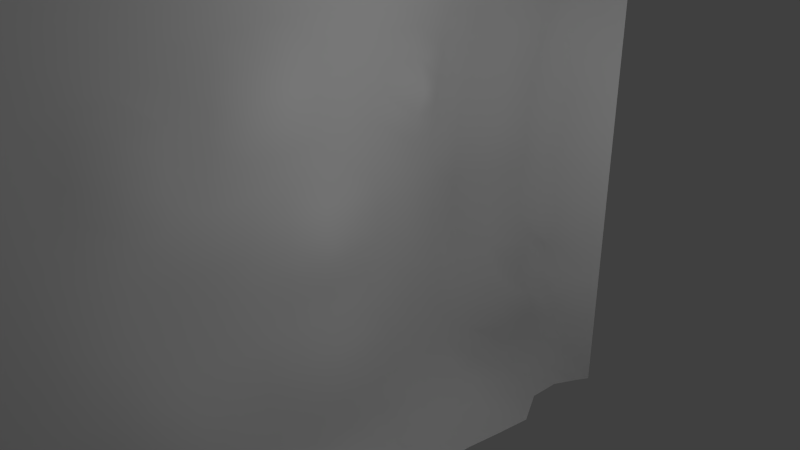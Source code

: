 # Source: wallcr.blend  (saved by Blender 2.66.0; exported with 4.5.12 LTS)
import bpy
from mathutils import Matrix  # noqa: F401  (used for matrix-valued properties, if any)

bpy.ops.wm.read_factory_settings(use_empty=True)
scene = bpy.context.scene
scene.name = 'Scene'

# ---- collections
col_collection_1 = bpy.data.collections.new('Collection 1'); scene.collection.children.link(col_collection_1)

# ---- materials (node trees are filled in below, after node groups)
mat_dirt = bpy.data.materials.new('dirt')
mat_dirt.alpha_threshold = 0.0
mat_dirt.use_transparent_shadow = False
mat_dirt.roughness = 0.5
mat_dirt.line_color = (0.0, 0.0, 0.0, 1.0)

# ---- material node trees

# ---- world
world_world = bpy.data.worlds.new('World'); scene.world = world_world
world_world.color = (0.05088, 0.05088, 0.05088)
world_world.use_sun_shadow = False
world_world.sun_shadow_jitter_overblur = 0.0
world_world.cycles.sampling_method = 'MANUAL'
world_world.cycles.sample_map_resolution = 256

# ---- cameras
cam_camera = bpy.data.cameras.new('Camera')
cam_camera.clip_end = 100.0
cam_camera.lens = 35.0
cam_camera.sensor_width = 32.0
cam_camera.sensor_height = 18.0
cam_camera.ortho_scale = 7.314
cam_camera.dof.focus_distance = 0.0
cam_camera.dof.aperture_fstop = 128.0

# ---- lights
light_lamp = bpy.data.lights.new('Lamp', 'POINT')
light_lamp.transmission_factor = 0.0
light_lamp.cutoff_distance = 30.0
light_lamp.energy = 100.0
light_lamp.shadow_buffer_clip_start = 1.001
light_lamp.shadow_soft_size = 0.1
light_lamp.shadow_maximum_resolution = 0.006
light_lamp.use_absolute_resolution = True
light_lamp.cycles.use_multiple_importance_sampling = False

# ---- meshes
me_grid_001 = bpy.data.meshes.new('Grid.001')
me_grid_001.from_pydata([(3.02e-07, -5.0, -4.0), (-0.6717, -5.0, -3.197), (-0.9498, -5.0, -2.343), (-1.097, -5.0, -1.473), (-1.163, -5.0, -0.5929), (-1.163, -5.0, 0.2959), (-1.097, -5.0, 1.193), (-0.9498, -5.0, 2.101), (-0.6717, -5.0, 3.025), (-3.02e-07, -5.0, 4.0), (0.1116, -3.889, -4.0), (-0.6717, -3.889, -3.197), (-0.9498, -3.889, -2.343), (-1.097, -3.889, -1.473), (-1.163, -3.889, -0.5929), (-1.163, -3.889, 0.2959), (-1.097, -3.889, 1.193), (-0.9498, -3.889, 2.101), (-0.6717, -3.889, 3.025), (-3.02e-07, -3.889, 4.0), (3.02e-07, -2.778, -4.0), (-0.6499, -2.778, -3.197), (-0.8124, -2.778, -2.343), (-1.064, -2.778, -1.473), (-1.26, -2.778, -0.5929), (-1.163, -2.778, 0.2959), (-0.9719, -2.792, 1.165), (-0.8064, -2.791, 2.074), (-0.6717, -2.778, 3.025), (-3.02e-07, -2.778, 4.0), (0.4166, -1.667, -4.0), (-0.6717, -1.667, -3.197), (-0.9498, -1.667, -2.343), (-1.097, -1.667, -1.473), (-1.26, -1.667, -0.5929), (-1.163, -1.667, 0.2959), (-1.097, -1.667, 1.193), (-0.8167, -1.667, 2.101), (-0.6717, -1.667, 3.025), (-3.02e-07, -1.667, 4.0), (0.4921, -0.5556, -4.0), (-0.6717, -0.5556, -3.197), (-0.8579, -0.5556, -2.343), (-1.097, -0.5556, -1.473), (-1.077, -0.5556, -0.5929), (-1.077, -0.5556, 0.2959), (-1.097, -0.5556, 1.193), (-0.8167, -0.5556, 2.101), (-0.6717, -0.5556, 3.025), (-3.02e-07, -0.5556, 4.0), (0.09573, 0.5556, -4.0), (-0.6717, 0.5556, -3.197), (-0.8579, 0.5556, -2.343), (-1.097, 0.5556, -1.473), (-1.077, 0.5556, -0.5929), (-1.077, 0.5556, 0.2959), (-1.097, 0.5556, 1.193), (-0.9498, 0.5556, 2.101), (-0.6717, 0.5556, 3.025), (-3.02e-07, 0.5556, 4.0), (0.27, 1.667, -4.0), (-0.6717, 1.667, -3.197), (-0.9498, 1.667, -2.343), (-1.097, 1.667, -1.473), (-1.163, 1.667, -0.5929), (-1.163, 1.667, 0.2959), (-0.9671, 1.667, 1.193), (-0.8277, 1.667, 2.101), (-0.6717, 1.667, 3.025), (-3.02e-07, 1.667, 4.0), (0.4633, 2.836, -4.0), (-0.6717, 2.778, -3.197), (-0.8476, 2.778, -2.343), (-1.097, 2.778, -1.473), (-1.269, 2.778, -0.5929), (-1.163, 2.778, 0.2959), (-1.097, 2.778, 1.193), (-0.9498, 2.778, 2.101), (-0.6717, 2.778, 3.025), (-3.02e-07, 2.778, 4.0), (0.1882, 3.938, -4.0), (-0.2543, 3.91, -3.197), (-0.4146, 3.796, -2.343), (-0.5831, 3.84, -1.473), (-0.7578, 3.839, -0.5929), (-0.6496, 3.84, 0.2959), (-0.5831, 3.84, 1.193), (-0.4362, 3.84, 2.101), (-0.2865, 3.891, 3.024), (0.08933, 3.91, 4.0), (0.5, 4.5, -4.0), (0.5, 4.5, -3.2), (0.5, 4.5, -2.4), (0.5, 4.5, -1.6), (0.5, 4.5, -0.6), (0.5, 4.5, 0.2), (0.5, 4.5, 1.1), (0.5, 4.5, 2.1), (0.5, 4.5, 3.0), (0.5, 4.5, 4.0), (-0.4114, -5.0, -3.608), (-0.8339, -5.0, -2.773), (-1.035, -5.0, -1.91), (-1.139, -5.0, -1.034), (-1.171, -5.0, -0.1495), (-1.139, -5.0, 0.7435), (-1.035, -5.0, 1.646), (-0.8339, -5.0, 2.56), (-0.4114, -5.0, 3.503), (-0.4114, -3.889, -3.608), (-0.8339, -3.889, -2.773), (-1.035, -3.889, -1.91), (-1.139, -3.889, -1.034), (-1.171, -3.889, -0.1495), (-1.139, -3.889, 0.7435), (-1.035, -3.889, 1.646), (-0.8339, -3.889, 2.56), (-0.4114, -3.889, 3.503), (-1.097, -4.444, -1.473), (-1.163, -4.444, -0.5929), (-1.163, -4.444, 0.2959), (-1.097, -4.444, 1.193), (-0.9498, -4.444, 2.101), (3.02e-07, -4.444, -4.0), (-0.6717, -4.444, -3.197), (-0.6717, -4.444, 3.025), (-0.9498, -4.444, -2.343), (-3.02e-07, -4.444, 4.0), (-0.4114, -2.778, -3.608), (-0.7141, -2.778, -2.773), (-0.9149, -2.778, -1.91), (-1.215, -2.778, -1.034), (-1.248, -2.778, -0.1495), (-1.139, -2.778, 0.7435), (-0.8997, -2.81, 1.583), (-0.8339, -2.778, 2.56), (-0.4114, -2.778, 3.503), (-1.097, -3.333, 1.193), (-0.9498, -3.333, 2.101), (3.02e-07, -3.333, -4.0), (-0.6717, -3.333, -3.197), (-0.6717, -3.333, 3.025), (-0.841, -3.333, -2.343), (-3.02e-07, -3.333, 4.0), (-1.097, -3.333, -1.473), (-1.163, -3.333, -0.5929), (-1.163, -3.333, 0.2959), (-0.4114, -1.667, -3.608), (-0.8339, -1.667, -2.773), (-1.035, -1.667, -1.91), (-1.215, -1.667, -1.034), (-1.248, -1.667, -0.1495), (-1.139, -1.667, 0.7435), (-0.9332, -1.667, 1.646), (-0.7337, -1.667, 2.56), (-0.4114, -1.667, 3.503), (-1.097, -2.222, 1.193), (-0.9498, -2.222, 2.101), (0.1772, -2.222, -4.0), (-0.6717, -2.222, -3.197), (-0.6717, -2.222, 3.025), (-0.841, -2.222, -2.343), (-3.02e-07, -2.222, 4.0), (-1.126, -2.222, -1.473), (-1.286, -2.222, -0.5929), (-1.189, -2.222, 0.2959), (-0.4114, -0.5556, -3.608), (-0.7617, -0.5556, -2.773), (-0.9625, -0.5556, -1.91), (-1.139, -0.5556, -1.034), (-1.062, -0.5556, -0.1495), (-1.139, -0.5556, 0.7435), (-0.9332, -0.5556, 1.646), (-0.7337, -0.5556, 2.56), (-0.4114, -0.5556, 3.503), (-1.163, -1.111, 0.2959), (-1.097, -1.111, 1.193), (-0.7817, -1.111, 2.101), (0.6475, -1.111, -4.0), (-0.6717, -1.111, -3.197), (-0.6717, -1.111, 3.025), (-0.9498, -1.111, -2.343), (-3.02e-07, -1.111, 4.0), (-1.097, -1.111, -1.473), (-1.163, -1.111, -0.5929), (-0.4114, 0.5556, -3.608), (-0.7617, 0.5556, -2.773), (-0.9625, 0.5556, -1.91), (-1.139, 0.5556, -1.034), (-1.062, 0.5556, -0.1495), (-1.139, 0.5556, 0.7435), (-1.035, 0.5556, 1.646), (-0.8339, 0.5556, 2.56), (-0.4114, 0.5556, 3.503), (-1.003, -1.863e-07, 0.2959), (-1.097, -1.863e-07, 1.193), (-0.9498, -1.863e-07, 2.101), (0.2354, -1.863e-07, -4.0), (-0.6532, -1.863e-07, -3.197), (-0.6717, -1.863e-07, 3.025), (-0.8337, -1.863e-07, -2.343), (-3.02e-07, -1.863e-07, 4.0), (-1.069, -1.863e-07, -1.473), (-1.003, -1.863e-07, -0.5929), (-0.2441, 1.667, -3.608), (-0.8339, 1.667, -2.773), (-1.035, 1.667, -1.91), (-1.139, 1.667, -1.034), (-1.171, 1.667, -0.1495), (-1.139, 1.667, 0.7435), (-0.7511, 1.667, 1.646), (-0.8339, 1.667, 2.56), (-0.4114, 1.667, 3.503), (-1.163, 1.111, -0.5929), (-1.163, 1.111, 0.2959), (-1.097, 1.111, 1.193), (-0.9498, 1.111, 2.101), (0.2227, 1.111, -4.0), (-0.6717, 1.111, -3.197), (-0.6717, 1.111, 3.025), (-0.9498, 1.111, -2.343), (-3.02e-07, 1.111, 4.0), (-1.097, 1.111, -1.473), (-0.1882, 2.807, -3.608), (-0.7536, 2.778, -2.773), (-0.9543, 2.778, -1.91), (-1.222, 2.778, -1.034), (-1.255, 2.778, -0.1495), (-1.139, 2.778, 0.7435), (-1.035, 2.778, 1.646), (-0.8339, 2.778, 2.56), (-0.4114, 2.778, 3.503), (-1.163, 2.222, -0.5929), (-1.163, 2.222, 0.2959), (-1.097, 2.222, 1.193), (-0.9498, 2.222, 2.101), (0.3722, 2.242, -4.0), (-0.5566, 2.222, -3.197), (-0.6717, 2.222, 3.025), (-0.9498, 2.222, -2.343), (-3.02e-07, 2.222, 4.0), (-1.097, 2.222, -1.473), (-0.1332, 3.91, -3.608), (-0.3823, 3.909, -2.773), (-0.6373, 3.84, -1.91), (-0.7101, 3.84, -1.034), (-0.7425, 3.84, -0.1495), (-0.6252, 3.84, 0.7435), (-0.5214, 3.84, 1.646), (-0.3651, 3.898, 2.56), (-0.1244, 3.91, 3.503), (-0.8342, 3.333, -1.473), (-0.9353, 3.333, -0.5929), (-0.8295, 3.333, 0.2959), (-0.7349, 3.333, 1.193), (-0.588, 3.333, 2.101), (0.157, 3.42, -4.0), (-0.497, 3.333, -3.197), (-0.4048, 3.333, 3.025), (-0.5537, 3.333, -2.343), (-3.02e-07, 3.333, 4.0), (0.5, 4.5, -3.6), (0.5, 4.5, -2.8), (0.5, 4.5, -2.0), (0.5, 4.5, -1.2), (0.5, 4.5, -0.2), (0.5, 4.5, 0.7), (0.5, 4.5, 1.6), (0.5, 4.5, 2.5), (0.5, 4.5, 3.5), (-0.4097, 4.25, -1.562), (-0.314, 4.262, -0.692), (-0.314, 4.262, 0.1969), (-0.2475, 4.262, 1.094), (-0.1631, 4.162, 2.099), (0.3602, 4.352, -4.034), (-0.001842, 4.255, -3.232), (-0.03968, 4.234, 3.001), (-0.2001, 4.186, -2.382), (0.2787, 4.254, 3.977), (-1.139, -4.444, -1.034), (-1.171, -4.444, -0.1495), (-1.139, -4.444, 0.7435), (-1.035, -4.444, 1.646), (-0.4114, -4.444, -3.608), (-0.8339, -4.444, 2.56), (-0.8339, -4.444, -2.773), (-0.4114, -4.444, 3.503), (-1.035, -4.444, -1.91), (-1.035, -3.333, 1.646), (-0.4114, -3.333, -3.608), (-0.8339, -3.333, 2.56), (-0.7484, -3.333, -2.773), (-0.4114, -3.333, 3.503), (-0.9492, -3.333, -1.91), (-1.139, -3.333, -1.034), (-1.171, -3.333, -0.1495), (-1.139, -3.333, 0.7435), (-1.035, -2.222, 1.646), (-0.4114, -2.222, -3.608), (-0.8339, -2.222, 2.56), (-0.7484, -2.222, -2.773), (-0.4114, -2.222, 3.503), (-0.9492, -2.222, -1.91), (-1.246, -2.222, -1.034), (-1.278, -2.222, -0.1495), (-1.139, -2.222, 0.7435), (-1.139, -1.111, 0.7435), (-0.8904, -1.111, 1.646), (-0.4114, -1.111, -3.608), (-0.6904, -1.111, 2.56), (-0.8339, -1.111, -2.773), (-0.4114, -1.111, 3.503), (-1.035, -1.111, -1.91), (-1.139, -1.111, -1.034), (-1.171, -1.111, -0.1495), (-1.114, -1.863e-07, 0.7435), (-1.035, -1.863e-07, 1.646), (-0.4114, -1.863e-07, -3.608), (-0.8339, -1.863e-07, 2.56), (-0.7327, -1.863e-07, -2.773), (-0.4114, -1.863e-07, 3.503), (-0.9336, -1.863e-07, -1.91), (-1.108, -1.863e-07, -1.034), (-0.9543, -1.863e-07, -0.1495), (-1.171, 1.111, -0.1495), (-1.139, 1.111, 0.7435), (-1.035, 1.111, 1.646), (-0.2677, 1.111, -3.608), (-0.8339, 1.111, 2.56), (-0.8339, 1.111, -2.773), (-0.4114, 1.111, 3.503), (-1.035, 1.111, -1.91), (-1.139, 1.111, -1.034), (-1.171, 2.222, -0.1495), (-1.139, 2.222, 0.7435), (-1.035, 2.222, 1.646), (-0.09779, 2.222, -3.608), (-0.8339, 2.222, 2.56), (-0.8072, 2.222, -2.773), (-0.4114, 2.222, 3.503), (-1.035, 2.222, -1.91), (-1.139, 2.222, -1.034), (-0.8939, 3.333, -1.034), (-0.9263, 3.333, -0.1495), (-0.777, 3.333, 0.7435), (-0.6732, 3.333, 1.646), (-0.3336, 3.368, -3.608), (-0.567, 3.333, 2.56), (-0.4544, 3.333, -2.773), (-0.2337, 3.333, 3.503), (-0.6552, 3.333, -1.91), (-0.2895, 4.262, -1.133), (-0.3221, 4.262, -0.2486), (-0.2895, 4.262, 0.6445), (-0.1945, 4.193, 1.67), (0.0409, 4.297, -3.514), (-0.05405, 4.222, 2.578), (-0.1408, 4.249, -2.831), (0.06996, 4.18, 3.467), (-0.3846, 4.216, -2.008)], [], [(280, 118, 13, 112), (281, 119, 14, 113), (282, 120, 15, 114), (283, 121, 16, 115), (284, 123, 10, 109), (285, 122, 17, 116), (286, 124, 11, 110), (287, 125, 18, 117), (288, 126, 12, 111), (289, 137, 26, 134), (290, 139, 20, 128), (291, 138, 27, 135), (292, 140, 21, 129), (293, 141, 28, 136), (294, 142, 22, 130), (295, 144, 23, 131), (296, 145, 24, 132), (297, 146, 25, 133), (298, 156, 36, 153), (299, 158, 30, 147), (300, 157, 37, 154), (301, 159, 31, 148), (302, 160, 38, 155), (303, 161, 32, 149), (304, 163, 33, 150), (305, 164, 34, 151), (306, 165, 35, 152), (307, 175, 45, 171), (308, 176, 46, 172), (309, 178, 40, 166), (310, 177, 47, 173), (311, 179, 41, 167), (312, 180, 48, 174), (313, 181, 42, 168), (314, 183, 43, 169), (315, 184, 44, 170), (316, 194, 55, 190), (317, 195, 56, 191), (318, 197, 50, 185), (319, 196, 57, 192), (320, 198, 51, 186), (321, 199, 58, 193), (322, 200, 52, 187), (323, 202, 53, 188), (324, 203, 54, 189), (325, 213, 64, 208), (326, 214, 65, 209), (327, 215, 66, 210), (328, 217, 60, 204), (329, 216, 67, 211), (330, 218, 61, 205), (331, 219, 68, 212), (332, 220, 62, 206), (333, 222, 63, 207), (334, 232, 74, 227), (335, 233, 75, 228), (336, 234, 76, 229), (337, 236, 70, 223), (338, 235, 77, 230), (339, 237, 71, 224), (340, 238, 78, 231), (341, 239, 72, 225), (342, 241, 73, 226), (343, 251, 83, 245), (344, 252, 84, 246), (345, 253, 85, 247), (346, 254, 86, 248), (347, 256, 80, 242), (348, 255, 87, 249), (349, 257, 81, 243), (350, 258, 88, 250), (351, 259, 82, 244), (352, 270, 93, 264), (353, 271, 94, 265), (354, 272, 95, 266), (355, 273, 96, 267), (356, 275, 90, 261), (357, 274, 97, 268), (358, 276, 91, 262), (359, 277, 98, 269), (360, 278, 92, 263), (119, 280, 112, 14), (4, 103, 280, 119), (103, 3, 118, 280), (120, 281, 113, 15), (5, 104, 281, 120), (104, 4, 119, 281), (121, 282, 114, 16), (6, 105, 282, 121), (105, 5, 120, 282), (122, 283, 115, 17), (7, 106, 283, 122), (106, 6, 121, 283), (124, 284, 109, 11), (1, 100, 284, 124), (100, 0, 123, 284), (125, 285, 116, 18), (8, 107, 285, 125), (107, 7, 122, 285), (126, 286, 110, 12), (2, 101, 286, 126), (101, 1, 124, 286), (127, 287, 117, 19), (9, 108, 287, 127), (108, 8, 125, 287), (118, 288, 111, 13), (3, 102, 288, 118), (102, 2, 126, 288), (138, 289, 134, 27), (17, 115, 289, 138), (115, 16, 137, 289), (140, 290, 128, 21), (11, 109, 290, 140), (109, 10, 139, 290), (141, 291, 135, 28), (18, 116, 291, 141), (116, 17, 138, 291), (142, 292, 129, 22), (12, 110, 292, 142), (110, 11, 140, 292), (143, 293, 136, 29), (19, 117, 293, 143), (117, 18, 141, 293), (144, 294, 130, 23), (13, 111, 294, 144), (111, 12, 142, 294), (145, 295, 131, 24), (14, 112, 295, 145), (112, 13, 144, 295), (146, 296, 132, 25), (15, 113, 296, 146), (113, 14, 145, 296), (137, 297, 133, 26), (16, 114, 297, 137), (114, 15, 146, 297), (157, 298, 153, 37), (27, 134, 298, 157), (134, 26, 156, 298), (159, 299, 147, 31), (21, 128, 299, 159), (128, 20, 158, 299), (160, 300, 154, 38), (28, 135, 300, 160), (135, 27, 157, 300), (161, 301, 148, 32), (22, 129, 301, 161), (129, 21, 159, 301), (162, 302, 155, 39), (29, 136, 302, 162), (136, 28, 160, 302), (163, 303, 149, 33), (23, 130, 303, 163), (130, 22, 161, 303), (164, 304, 150, 34), (24, 131, 304, 164), (131, 23, 163, 304), (165, 305, 151, 35), (25, 132, 305, 165), (132, 24, 164, 305), (156, 306, 152, 36), (26, 133, 306, 156), (133, 25, 165, 306), (176, 307, 171, 46), (36, 152, 307, 176), (152, 35, 175, 307), (177, 308, 172, 47), (37, 153, 308, 177), (153, 36, 176, 308), (179, 309, 166, 41), (31, 147, 309, 179), (147, 30, 178, 309), (180, 310, 173, 48), (38, 154, 310, 180), (154, 37, 177, 310), (181, 311, 167, 42), (32, 148, 311, 181), (148, 31, 179, 311), (182, 312, 174, 49), (39, 155, 312, 182), (155, 38, 180, 312), (183, 313, 168, 43), (33, 149, 313, 183), (149, 32, 181, 313), (184, 314, 169, 44), (34, 150, 314, 184), (150, 33, 183, 314), (175, 315, 170, 45), (35, 151, 315, 175), (151, 34, 184, 315), (195, 316, 190, 56), (46, 171, 316, 195), (171, 45, 194, 316), (196, 317, 191, 57), (47, 172, 317, 196), (172, 46, 195, 317), (198, 318, 185, 51), (41, 166, 318, 198), (166, 40, 197, 318), (199, 319, 192, 58), (48, 173, 319, 199), (173, 47, 196, 319), (200, 320, 186, 52), (42, 167, 320, 200), (167, 41, 198, 320), (201, 321, 193, 59), (49, 174, 321, 201), (174, 48, 199, 321), (202, 322, 187, 53), (43, 168, 322, 202), (168, 42, 200, 322), (203, 323, 188, 54), (44, 169, 323, 203), (169, 43, 202, 323), (194, 324, 189, 55), (45, 170, 324, 194), (170, 44, 203, 324), (214, 325, 208, 65), (55, 189, 325, 214), (189, 54, 213, 325), (215, 326, 209, 66), (56, 190, 326, 215), (190, 55, 214, 326), (216, 327, 210, 67), (57, 191, 327, 216), (191, 56, 215, 327), (218, 328, 204, 61), (51, 185, 328, 218), (185, 50, 217, 328), (219, 329, 211, 68), (58, 192, 329, 219), (192, 57, 216, 329), (220, 330, 205, 62), (52, 186, 330, 220), (186, 51, 218, 330), (221, 331, 212, 69), (59, 193, 331, 221), (193, 58, 219, 331), (222, 332, 206, 63), (53, 187, 332, 222), (187, 52, 220, 332), (213, 333, 207, 64), (54, 188, 333, 213), (188, 53, 222, 333), (233, 334, 227, 75), (65, 208, 334, 233), (208, 64, 232, 334), (234, 335, 228, 76), (66, 209, 335, 234), (209, 65, 233, 335), (235, 336, 229, 77), (67, 210, 336, 235), (210, 66, 234, 336), (237, 337, 223, 71), (61, 204, 337, 237), (204, 60, 236, 337), (238, 338, 230, 78), (68, 211, 338, 238), (211, 67, 235, 338), (239, 339, 224, 72), (62, 205, 339, 239), (205, 61, 237, 339), (240, 340, 231, 79), (69, 212, 340, 240), (212, 68, 238, 340), (241, 341, 225, 73), (63, 206, 341, 241), (206, 62, 239, 341), (232, 342, 226, 74), (64, 207, 342, 232), (207, 63, 241, 342), (252, 343, 245, 84), (74, 226, 343, 252), (226, 73, 251, 343), (253, 344, 246, 85), (75, 227, 344, 253), (227, 74, 252, 344), (254, 345, 247, 86), (76, 228, 345, 254), (228, 75, 253, 345), (255, 346, 248, 87), (77, 229, 346, 255), (229, 76, 254, 346), (257, 347, 242, 81), (71, 223, 347, 257), (223, 70, 256, 347), (258, 348, 249, 88), (78, 230, 348, 258), (230, 77, 255, 348), (259, 349, 243, 82), (72, 224, 349, 259), (224, 71, 257, 349), (260, 350, 250, 89), (79, 231, 350, 260), (231, 78, 258, 350), (251, 351, 244, 83), (73, 225, 351, 251), (225, 72, 259, 351), (271, 352, 264, 94), (84, 245, 352, 271), (245, 83, 270, 352), (272, 353, 265, 95), (85, 246, 353, 272), (246, 84, 271, 353), (273, 354, 266, 96), (86, 247, 354, 273), (247, 85, 272, 354), (274, 355, 267, 97), (87, 248, 355, 274), (248, 86, 273, 355), (276, 356, 261, 91), (81, 242, 356, 276), (242, 80, 275, 356), (277, 357, 268, 98), (88, 249, 357, 277), (249, 87, 274, 357), (278, 358, 262, 92), (82, 243, 358, 278), (243, 81, 276, 358), (279, 359, 269, 99), (89, 250, 359, 279), (250, 88, 277, 359), (270, 360, 263, 93), (83, 244, 360, 270), (244, 82, 278, 360)])
me_grid_001.polygons.foreach_set('use_smooth', [True] * 324)
_uv = me_grid_001.uv_layers.new(name='UVMap')
_uv.uv.foreach_set('vector', [0.05287, 0.4089, 0.05285, 0.358, 0.104, 0.3578, 0.1038, 0.4087, 0.05289, 0.5093, 0.05288, 0.4592, 0.1037, 0.4591, 0.1037, 0.5091, 0.05287, 0.6092, 0.05288, 0.5592, 0.1037, 0.559, 0.1038, 0.6091, 0.05282, 0.7105, 0.05285, 0.6595, 0.104, 0.6594, 0.1042, 0.7103, 0.05362, 0.07608, 0.05556, 0.0, 0.1111, 0.0, 0.1086, 0.07584, 0.05276, 0.8155, 0.05278, 0.7623, 0.1046, 0.7621, 0.1052, 0.8154, 0.05283, 0.1983, 0.05294, 0.1404, 0.1062, 0.1402, 0.1053, 0.1981, 0.05317, 0.9312, 0.05278, 0.8711, 0.1061, 0.8709, 0.1081, 0.931, 0.05283, 0.3062, 0.05282, 0.2532, 0.1047, 0.253, 0.1043, 0.3061, 0.1564, 0.7101, 0.1558, 0.6592, 0.2037, 0.6553, 0.2025, 0.7029, 0.1658, 0.07524, 0.1667, 0.0, 0.2222, 0.0, 0.2297, 0.07356, 0.1585, 0.8151, 0.1572, 0.7619, 0.2056, 0.7594, 0.2129, 0.8146, 0.1564, 0.1941, 0.1607, 0.1399, 0.2162, 0.1382, 0.2105, 0.1921, 0.1652, 0.9304, 0.1605, 0.8705, 0.2164, 0.8699, 0.2278, 0.929, 0.1541, 0.3029, 0.1544, 0.2485, 0.2078, 0.247, 0.2066, 0.3014, 0.1554, 0.4085, 0.1558, 0.3576, 0.2075, 0.3563, 0.2094, 0.41, 0.1551, 0.5089, 0.1551, 0.4589, 0.2095, 0.4604, 0.2089, 0.5097, 0.1554, 0.6088, 0.1551, 0.5588, 0.2072, 0.5585, 0.2076, 0.6085, 0.2631, 0.7092, 0.2616, 0.6583, 0.3161, 0.6576, 0.3166, 0.7087, 0.2866, 0.07301, 0.2778, 0.0, 0.3333, 0.0, 0.34, 0.07301, 0.2686, 0.8139, 0.2653, 0.7609, 0.3193, 0.761, 0.3251, 0.814, 0.2674, 0.1929, 0.2749, 0.1383, 0.344, 0.1356, 0.3267, 0.1956, 0.2866, 0.9281, 0.2746, 0.869, 0.344, 0.8662, 0.34, 0.9281, 0.2616, 0.302, 0.2635, 0.2475, 0.3214, 0.2509, 0.3182, 0.3042, 0.2626, 0.4103, 0.2622, 0.3576, 0.3161, 0.3561, 0.3158, 0.4089, 0.262, 0.5097, 0.2624, 0.4604, 0.3153, 0.4593, 0.3148, 0.5086, 0.2607, 0.608, 0.2606, 0.5583, 0.3139, 0.5574, 0.3147, 0.6074, 0.3701, 0.6065, 0.3691, 0.5566, 0.4257, 0.5545, 0.4279, 0.6053, 0.3735, 0.7077, 0.372, 0.6567, 0.4309, 0.6553, 0.4357, 0.7059, 0.3935, 0.07301, 0.3889, 0.0, 0.4444, 0.0, 0.4469, 0.07301, 0.391, 0.8122, 0.3783, 0.7599, 0.4492, 0.7567, 0.4487, 0.8109, 0.3929, 0.1933, 0.3962, 0.1356, 0.4484, 0.1356, 0.4489, 0.1893, 0.3935, 0.9281, 0.3962, 0.8662, 0.4484, 0.8662, 0.4469, 0.9281, 0.3751, 0.3032, 0.3802, 0.2497, 0.4494, 0.2431, 0.4363, 0.299, 0.3701, 0.4062, 0.372, 0.3552, 0.4309, 0.3538, 0.4279, 0.405, 0.3687, 0.5067, 0.3691, 0.4566, 0.4258, 0.4537, 0.4251, 0.5038, 0.493, 0.6027, 0.4933, 0.5512, 0.5759, 0.5485, 0.5739, 0.5998, 0.5008, 0.7035, 0.5009, 0.6522, 0.5709, 0.6506, 0.5653, 0.7023, 0.5003, 0.07301, 0.5, 0.0, 0.5556, 0.0, 0.5538, 0.07301, 0.5007, 0.8097, 0.5008, 0.7558, 0.5517, 0.7558, 0.5521, 0.8097, 0.5006, 0.188, 0.5005, 0.1347, 0.5527, 0.1356, 0.5524, 0.1893, 0.5003, 0.9281, 0.5006, 0.8662, 0.5527, 0.8662, 0.5538, 0.9281, 0.5008, 0.2958, 0.5007, 0.2422, 0.552, 0.2431, 0.5652, 0.2957, 0.4931, 0.4018, 0.5009, 0.3498, 0.5708, 0.349, 0.5739, 0.3995, 0.4938, 0.4997, 0.4937, 0.4498, 0.5759, 0.4478, 0.5765, 0.4978, 0.6331, 0.4989, 0.6328, 0.449, 0.6879, 0.4485, 0.6882, 0.4985, 0.6317, 0.5992, 0.6328, 0.5489, 0.6879, 0.5485, 0.6871, 0.5987, 0.6265, 0.7015, 0.6297, 0.6499, 0.6875, 0.6491, 0.6875, 0.7015, 0.6072, 0.07301, 0.6111, 0.0, 0.6667, 0.0, 0.6607, 0.07301, 0.6086, 0.8093, 0.6213, 0.7543, 0.6818, 0.7545, 0.6747, 0.8081, 0.6081, 0.1921, 0.6049, 0.1356, 0.6571, 0.1356, 0.6745, 0.1909, 0.6072, 0.9281, 0.6049, 0.8662, 0.6571, 0.8662, 0.6607, 0.9281, 0.6265, 0.2972, 0.6212, 0.2452, 0.6801, 0.2446, 0.6835, 0.2967, 0.6317, 0.3989, 0.6297, 0.3484, 0.6857, 0.3479, 0.6871, 0.3984, 0.7419, 0.4982, 0.7417, 0.4482, 0.7923, 0.4501, 0.7929, 0.4993, 0.7411, 0.5984, 0.7417, 0.5482, 0.7946, 0.5479, 0.7942, 0.5982, 0.7385, 0.7006, 0.7401, 0.6491, 0.7935, 0.6489, 0.7924, 0.7003, 0.7141, 0.07301, 0.7222, 0.0, 0.7778, 0.0, 0.7702, 0.0728, 0.7327, 0.8076, 0.7362, 0.7532, 0.7908, 0.7529, 0.7885, 0.8073, 0.7326, 0.1904, 0.7261, 0.1342, 0.7844, 0.1337, 0.7899, 0.1865, 0.7141, 0.9281, 0.7263, 0.8648, 0.7846, 0.8644, 0.7725, 0.9277, 0.7385, 0.2964, 0.7362, 0.2441, 0.7928, 0.2399, 0.794, 0.2934, 0.7411, 0.3981, 0.7401, 0.3476, 0.7935, 0.3473, 0.7924, 0.3999, 0.8435, 0.4005, 0.8459, 0.3473, 0.8977, 0.347, 0.8955, 0.3996, 0.8438, 0.4996, 0.8433, 0.4505, 0.895, 0.4498, 0.8957, 0.499, 0.8464, 0.598, 0.846, 0.5481, 0.8981, 0.5477, 0.898, 0.5979, 0.8453, 0.7002, 0.846, 0.6487, 0.8978, 0.6486, 0.8974, 0.7, 0.8348, 0.07191, 0.8333, 0.0, 0.8889, 0.0, 0.8921, 0.07161, 0.8428, 0.807, 0.8443, 0.7527, 0.8969, 0.7526, 0.8962, 0.8069, 0.8454, 0.1849, 0.8408, 0.1324, 0.8948, 0.1333, 0.8983, 0.1862, 0.8354, 0.927, 0.8406, 0.8641, 0.895, 0.8639, 0.8925, 0.9267, 0.8481, 0.2921, 0.8474, 0.2387, 0.8998, 0.2396, 0.8998, 0.2931, 0.9489, 0.3975, 0.9489, 0.347, 0.9994, 0.3469, 0.9993, 0.3975, 0.949, 0.4976, 0.949, 0.4476, 0.9992, 0.4476, 0.9992, 0.4976, 0.9489, 0.5978, 0.949, 0.5476, 0.9992, 0.5476, 0.9993, 0.5978, 0.9488, 0.7, 0.9489, 0.6485, 0.9994, 0.6485, 0.9996, 0.6999, 0.9471, 0.07148, 0.9444, 0.0, 1.0, 0.0, 1.0, 0.07149, 0.9486, 0.8068, 0.9487, 0.7525, 0.9999, 0.7525, 1.0, 0.8068, 0.9485, 0.1896, 0.9482, 0.1332, 1.0, 0.1332, 1.0, 0.1896, 0.9475, 0.9265, 0.9483, 0.8638, 1.001, 0.8638, 1.001, 0.9265, 0.9488, 0.2957, 0.9487, 0.2434, 0.9998, 0.2434, 0.9996, 0.2957, 0.05288, 0.4592, 0.05287, 0.4089, 0.1038, 0.4087, 0.1037, 0.4591, 0.002632, 0.4593, 0.002519, 0.4089, 0.05287, 0.4089, 0.05288, 0.4592, 0.002519, 0.4089, 0.002328, 0.358, 0.05285, 0.358, 0.05287, 0.4089, 0.05288, 0.5592, 0.05289, 0.5093, 0.1037, 0.5091, 0.1037, 0.559, 0.002632, 0.5592, 0.002669, 0.5093, 0.05289, 0.5093, 0.05288, 0.5592, 0.002669, 0.5093, 0.002632, 0.4593, 0.05288, 0.4592, 0.05289, 0.5093, 0.05285, 0.6595, 0.05287, 0.6092, 0.1038, 0.6091, 0.104, 0.6594, 0.002322, 0.6596, 0.002518, 0.6092, 0.05287, 0.6092, 0.05285, 0.6595, 0.002518, 0.6092, 0.002632, 0.5592, 0.05288, 0.5592, 0.05287, 0.6092, 0.05278, 0.7623, 0.05282, 0.7105, 0.1042, 0.7103, 0.1046, 0.7621, 0.001648, 0.7623, 0.002036, 0.7105, 0.05282, 0.7105, 0.05278, 0.7623, 0.002036, 0.7105, 0.002322, 0.6596, 0.05285, 0.6595, 0.05282, 0.7105, 0.05294, 0.1404, 0.05362, 0.07608, 0.1086, 0.07584, 0.1062, 0.1402, 0.000651, 0.1404, 0.0003429, 0.07606, 0.05362, 0.07608, 0.05294, 0.1404, 0.0003429, 0.07606, 0.0, 0.0, 0.05556, 0.0, 0.05362, 0.07608, 0.05278, 0.8711, 0.05276, 0.8155, 0.1052, 0.8154, 0.1061, 0.8709, 0.0004931, 0.8711, 0.001139, 0.8156, 0.05276, 0.8155, 0.05278, 0.8711, 0.001139, 0.8156, 0.001648, 0.7623, 0.05278, 0.7623, 0.05276, 0.8155, 0.05282, 0.2532, 0.05283, 0.1983, 0.1053, 0.1981, 0.1047, 0.253, 0.001683, 0.2532, 0.001212, 0.1983, 0.05283, 0.1983, 0.05282, 0.2532, 0.001212, 0.1983, 0.000651, 0.1404, 0.05294, 0.1404, 0.05283, 0.1983, 0.05556, 1.0, 0.05317, 0.9312, 0.1081, 0.931, 0.1111, 1.0, 0.0, 1.0, -0.0001102, 0.9312, 0.05317, 0.9312, 0.05556, 1.0, -0.0001102, 0.9312, 0.0004931, 0.8711, 0.05278, 0.8711, 0.05317, 0.9312, 0.05285, 0.358, 0.05283, 0.3062, 0.1043, 0.3061, 0.104, 0.3578, 0.002328, 0.358, 0.002052, 0.3062, 0.05283, 0.3062, 0.05285, 0.358, 0.002052, 0.3062, 0.001683, 0.2532, 0.05282, 0.2532, 0.05283, 0.3062, 0.1572, 0.7619, 0.1564, 0.7101, 0.2025, 0.7029, 0.2056, 0.7594, 0.1046, 0.7621, 0.1042, 0.7103, 0.1564, 0.7101, 0.1572, 0.7619, 0.1042, 0.7103, 0.104, 0.6594, 0.1558, 0.6592, 0.1564, 0.7101, 0.1607, 0.1399, 0.1658, 0.07524, 0.2297, 0.07356, 0.2162, 0.1382, 0.1062, 0.1402, 0.1086, 0.07584, 0.1658, 0.07524, 0.1607, 0.1399, 0.1086, 0.07584, 0.1111, 0.0, 0.1667, 0.0, 0.1658, 0.07524, 0.1605, 0.8705, 0.1585, 0.8151, 0.2129, 0.8146, 0.2164, 0.8699, 0.1061, 0.8709, 0.1052, 0.8154, 0.1585, 0.8151, 0.1605, 0.8705, 0.1052, 0.8154, 0.1046, 0.7621, 0.1572, 0.7619, 0.1585, 0.8151, 0.1544, 0.2485, 0.1564, 0.1941, 0.2105, 0.1921, 0.2078, 0.247, 0.1047, 0.253, 0.1053, 0.1981, 0.1564, 0.1941, 0.1544, 0.2485, 0.1053, 0.1981, 0.1062, 0.1402, 0.1607, 0.1399, 0.1564, 0.1941, 0.1667, 1.0, 0.1652, 0.9304, 0.2278, 0.929, 0.2222, 1.0, 0.1111, 1.0, 0.1081, 0.931, 0.1652, 0.9304, 0.1667, 1.0, 0.1081, 0.931, 0.1061, 0.8709, 0.1605, 0.8705, 0.1652, 0.9304, 0.1558, 0.3576, 0.1541, 0.3029, 0.2066, 0.3014, 0.2075, 0.3563, 0.104, 0.3578, 0.1043, 0.3061, 0.1541, 0.3029, 0.1558, 0.3576, 0.1043, 0.3061, 0.1047, 0.253, 0.1544, 0.2485, 0.1541, 0.3029, 0.1551, 0.4589, 0.1554, 0.4085, 0.2094, 0.41, 0.2095, 0.4604, 0.1037, 0.4591, 0.1038, 0.4087, 0.1554, 0.4085, 0.1551, 0.4589, 0.1038, 0.4087, 0.104, 0.3578, 0.1558, 0.3576, 0.1554, 0.4085, 0.1551, 0.5588, 0.1551, 0.5089, 0.2089, 0.5097, 0.2072, 0.5585, 0.1037, 0.559, 0.1037, 0.5091, 0.1551, 0.5089, 0.1551, 0.5588, 0.1037, 0.5091, 0.1037, 0.4591, 0.1551, 0.4589, 0.1551, 0.5089, 0.1558, 0.6592, 0.1554, 0.6088, 0.2076, 0.6085, 0.2037, 0.6553, 0.104, 0.6594, 0.1038, 0.6091, 0.1554, 0.6088, 0.1558, 0.6592, 0.1038, 0.6091, 0.1037, 0.559, 0.1551, 0.5588, 0.1554, 0.6088, 0.2653, 0.7609, 0.2631, 0.7092, 0.3166, 0.7087, 0.3193, 0.761, 0.2056, 0.7594, 0.2025, 0.7029, 0.2631, 0.7092, 0.2653, 0.7609, 0.2025, 0.7029, 0.2037, 0.6553, 0.2616, 0.6583, 0.2631, 0.7092, 0.2749, 0.1383, 0.2866, 0.07301, 0.34, 0.07301, 0.344, 0.1356, 0.2162, 0.1382, 0.2297, 0.07356, 0.2866, 0.07301, 0.2749, 0.1383, 0.2297, 0.07356, 0.2222, 0.0, 0.2778, 0.0, 0.2866, 0.07301, 0.2746, 0.869, 0.2686, 0.8139, 0.3251, 0.814, 0.344, 0.8662, 0.2164, 0.8699, 0.2129, 0.8146, 0.2686, 0.8139, 0.2746, 0.869, 0.2129, 0.8146, 0.2056, 0.7594, 0.2653, 0.7609, 0.2686, 0.8139, 0.2635, 0.2475, 0.2674, 0.1929, 0.3267, 0.1956, 0.3214, 0.2509, 0.2078, 0.247, 0.2105, 0.1921, 0.2674, 0.1929, 0.2635, 0.2475, 0.2105, 0.1921, 0.2162, 0.1382, 0.2749, 0.1383, 0.2674, 0.1929, 0.2778, 1.0, 0.2866, 0.9281, 0.34, 0.9281, 0.3333, 1.0, 0.2222, 1.0, 0.2278, 0.929, 0.2866, 0.9281, 0.2778, 1.0, 0.2278, 0.929, 0.2164, 0.8699, 0.2746, 0.869, 0.2866, 0.9281, 0.2622, 0.3576, 0.2616, 0.302, 0.3182, 0.3042, 0.3161, 0.3561, 0.2075, 0.3563, 0.2066, 0.3014, 0.2616, 0.302, 0.2622, 0.3576, 0.2066, 0.3014, 0.2078, 0.247, 0.2635, 0.2475, 0.2616, 0.302, 0.2624, 0.4604, 0.2626, 0.4103, 0.3158, 0.4089, 0.3153, 0.4593, 0.2095, 0.4604, 0.2094, 0.41, 0.2626, 0.4103, 0.2624, 0.4604, 0.2094, 0.41, 0.2075, 0.3563, 0.2622, 0.3576, 0.2626, 0.4103, 0.2606, 0.5583, 0.262, 0.5097, 0.3148, 0.5086, 0.3139, 0.5574, 0.2072, 0.5585, 0.2089, 0.5097, 0.262, 0.5097, 0.2606, 0.5583, 0.2089, 0.5097, 0.2095, 0.4604, 0.2624, 0.4604, 0.262, 0.5097, 0.2616, 0.6583, 0.2607, 0.608, 0.3147, 0.6074, 0.3161, 0.6576, 0.2037, 0.6553, 0.2076, 0.6085, 0.2607, 0.608, 0.2616, 0.6583, 0.2076, 0.6085, 0.2072, 0.5585, 0.2606, 0.5583, 0.2607, 0.608, 0.372, 0.6567, 0.3701, 0.6065, 0.4279, 0.6053, 0.4309, 0.6553, 0.3161, 0.6576, 0.3147, 0.6074, 0.3701, 0.6065, 0.372, 0.6567, 0.3147, 0.6074, 0.3139, 0.5574, 0.3691, 0.5566, 0.3701, 0.6065, 0.3783, 0.7599, 0.3735, 0.7077, 0.4357, 0.7059, 0.4492, 0.7567, 0.3193, 0.761, 0.3166, 0.7087, 0.3735, 0.7077, 0.3783, 0.7599, 0.3166, 0.7087, 0.3161, 0.6576, 0.372, 0.6567, 0.3735, 0.7077, 0.3962, 0.1356, 0.3935, 0.07301, 0.4469, 0.07301, 0.4484, 0.1356, 0.344, 0.1356, 0.34, 0.07301, 0.3935, 0.07301, 0.3962, 0.1356, 0.34, 0.07301, 0.3333, 0.0, 0.3889, 0.0, 0.3935, 0.07301, 0.3962, 0.8662, 0.391, 0.8122, 0.4487, 0.8109, 0.4484, 0.8662, 0.344, 0.8662, 0.3251, 0.814, 0.391, 0.8122, 0.3962, 0.8662, 0.3251, 0.814, 0.3193, 0.761, 0.3783, 0.7599, 0.391, 0.8122, 0.3802, 0.2497, 0.3929, 0.1933, 0.4489, 0.1893, 0.4494, 0.2431, 0.3214, 0.2509, 0.3267, 0.1956, 0.3929, 0.1933, 0.3802, 0.2497, 0.3267, 0.1956, 0.344, 0.1356, 0.3962, 0.1356, 0.3929, 0.1933, 0.3889, 1.0, 0.3935, 0.9281, 0.4469, 0.9281, 0.4444, 1.0, 0.3333, 1.0, 0.34, 0.9281, 0.3935, 0.9281, 0.3889, 1.0, 0.34, 0.9281, 0.344, 0.8662, 0.3962, 0.8662, 0.3935, 0.9281, 0.372, 0.3552, 0.3751, 0.3032, 0.4363, 0.299, 0.4309, 0.3538, 0.3161, 0.3561, 0.3182, 0.3042, 0.3751, 0.3032, 0.372, 0.3552, 0.3182, 0.3042, 0.3214, 0.2509, 0.3802, 0.2497, 0.3751, 0.3032, 0.3691, 0.4566, 0.3701, 0.4062, 0.4279, 0.405, 0.4258, 0.4537, 0.3153, 0.4593, 0.3158, 0.4089, 0.3701, 0.4062, 0.3691, 0.4566, 0.3158, 0.4089, 0.3161, 0.3561, 0.372, 0.3552, 0.3701, 0.4062, 0.3691, 0.5566, 0.3687, 0.5067, 0.4251, 0.5038, 0.4257, 0.5545, 0.3139, 0.5574, 0.3148, 0.5086, 0.3687, 0.5067, 0.3691, 0.5566, 0.3148, 0.5086, 0.3153, 0.4593, 0.3691, 0.4566, 0.3687, 0.5067, 0.5009, 0.6522, 0.493, 0.6027, 0.5739, 0.5998, 0.5709, 0.6506, 0.4309, 0.6553, 0.4279, 0.6053, 0.493, 0.6027, 0.5009, 0.6522, 0.4279, 0.6053, 0.4257, 0.5545, 0.4933, 0.5512, 0.493, 0.6027, 0.5008, 0.7558, 0.5008, 0.7035, 0.5653, 0.7023, 0.5517, 0.7558, 0.4492, 0.7567, 0.4357, 0.7059, 0.5008, 0.7035, 0.5008, 0.7558, 0.4357, 0.7059, 0.4309, 0.6553, 0.5009, 0.6522, 0.5008, 0.7035, 0.5005, 0.1347, 0.5003, 0.07301, 0.5538, 0.07301, 0.5527, 0.1356, 0.4484, 0.1356, 0.4469, 0.07301, 0.5003, 0.07301, 0.5005, 0.1347, 0.4469, 0.07301, 0.4444, 0.0, 0.5, 0.0, 0.5003, 0.07301, 0.5006, 0.8662, 0.5007, 0.8097, 0.5521, 0.8097, 0.5527, 0.8662, 0.4484, 0.8662, 0.4487, 0.8109, 0.5007, 0.8097, 0.5006, 0.8662, 0.4487, 0.8109, 0.4492, 0.7567, 0.5008, 0.7558, 0.5007, 0.8097, 0.5007, 0.2422, 0.5006, 0.188, 0.5524, 0.1893, 0.552, 0.2431, 0.4494, 0.2431, 0.4489, 0.1893, 0.5006, 0.188, 0.5007, 0.2422, 0.4489, 0.1893, 0.4484, 0.1356, 0.5005, 0.1347, 0.5006, 0.188, 0.5, 1.0, 0.5003, 0.9281, 0.5538, 0.9281, 0.5556, 1.0, 0.4444, 1.0, 0.4469, 0.9281, 0.5003, 0.9281, 0.5, 1.0, 0.4469, 0.9281, 0.4484, 0.8662, 0.5006, 0.8662, 0.5003, 0.9281, 0.5009, 0.3498, 0.5008, 0.2958, 0.5652, 0.2957, 0.5708, 0.349, 0.4309, 0.3538, 0.4363, 0.299, 0.5008, 0.2958, 0.5009, 0.3498, 0.4363, 0.299, 0.4494, 0.2431, 0.5007, 0.2422, 0.5008, 0.2958, 0.4937, 0.4498, 0.4931, 0.4018, 0.5739, 0.3995, 0.5759, 0.4478, 0.4258, 0.4537, 0.4279, 0.405, 0.4931, 0.4018, 0.4937, 0.4498, 0.4279, 0.405, 0.4309, 0.3538, 0.5009, 0.3498, 0.4931, 0.4018, 0.4933, 0.5512, 0.4938, 0.4997, 0.5765, 0.4978, 0.5759, 0.5485, 0.4257, 0.5545, 0.4251, 0.5038, 0.4938, 0.4997, 0.4933, 0.5512, 0.4251, 0.5038, 0.4258, 0.4537, 0.4937, 0.4498, 0.4938, 0.4997, 0.6328, 0.5489, 0.6331, 0.4989, 0.6882, 0.4985, 0.6879, 0.5485, 0.5759, 0.5485, 0.5765, 0.4978, 0.6331, 0.4989, 0.6328, 0.5489, 0.5765, 0.4978, 0.5759, 0.4478, 0.6328, 0.449, 0.6331, 0.4989, 0.6297, 0.6499, 0.6317, 0.5992, 0.6871, 0.5987, 0.6875, 0.6491, 0.5709, 0.6506, 0.5739, 0.5998, 0.6317, 0.5992, 0.6297, 0.6499, 0.5739, 0.5998, 0.5759, 0.5485, 0.6328, 0.5489, 0.6317, 0.5992, 0.6213, 0.7543, 0.6265, 0.7015, 0.6875, 0.7015, 0.6818, 0.7545, 0.5517, 0.7558, 0.5653, 0.7023, 0.6265, 0.7015, 0.6213, 0.7543, 0.5653, 0.7023, 0.5709, 0.6506, 0.6297, 0.6499, 0.6265, 0.7015, 0.6049, 0.1356, 0.6072, 0.07301, 0.6607, 0.07301, 0.6571, 0.1356, 0.5527, 0.1356, 0.5538, 0.07301, 0.6072, 0.07301, 0.6049, 0.1356, 0.5538, 0.07301, 0.5556, 0.0, 0.6111, 0.0, 0.6072, 0.07301, 0.6049, 0.8662, 0.6086, 0.8093, 0.6747, 0.8081, 0.6571, 0.8662, 0.5527, 0.8662, 0.5521, 0.8097, 0.6086, 0.8093, 0.6049, 0.8662, 0.5521, 0.8097, 0.5517, 0.7558, 0.6213, 0.7543, 0.6086, 0.8093, 0.6212, 0.2452, 0.6081, 0.1921, 0.6745, 0.1909, 0.6801, 0.2446, 0.552, 0.2431, 0.5524, 0.1893, 0.6081, 0.1921, 0.6212, 0.2452, 0.5524, 0.1893, 0.5527, 0.1356, 0.6049, 0.1356, 0.6081, 0.1921, 0.6111, 1.0, 0.6072, 0.9281, 0.6607, 0.9281, 0.6667, 1.0, 0.5556, 1.0, 0.5538, 0.9281, 0.6072, 0.9281, 0.6111, 1.0, 0.5538, 0.9281, 0.5527, 0.8662, 0.6049, 0.8662, 0.6072, 0.9281, 0.6297, 0.3484, 0.6265, 0.2972, 0.6835, 0.2967, 0.6857, 0.3479, 0.5708, 0.349, 0.5652, 0.2957, 0.6265, 0.2972, 0.6297, 0.3484, 0.5652, 0.2957, 0.552, 0.2431, 0.6212, 0.2452, 0.6265, 0.2972, 0.6328, 0.449, 0.6317, 0.3989, 0.6871, 0.3984, 0.6879, 0.4485, 0.5759, 0.4478, 0.5739, 0.3995, 0.6317, 0.3989, 0.6328, 0.449, 0.5739, 0.3995, 0.5708, 0.349, 0.6297, 0.3484, 0.6317, 0.3989, 0.7417, 0.5482, 0.7419, 0.4982, 0.7929, 0.4993, 0.7946, 0.5479, 0.6879, 0.5485, 0.6882, 0.4985, 0.7419, 0.4982, 0.7417, 0.5482, 0.6882, 0.4985, 0.6879, 0.4485, 0.7417, 0.4482, 0.7419, 0.4982, 0.7401, 0.6491, 0.7411, 0.5984, 0.7942, 0.5982, 0.7935, 0.6489, 0.6875, 0.6491, 0.6871, 0.5987, 0.7411, 0.5984, 0.7401, 0.6491, 0.6871, 0.5987, 0.6879, 0.5485, 0.7417, 0.5482, 0.7411, 0.5984, 0.7362, 0.7532, 0.7385, 0.7006, 0.7924, 0.7003, 0.7908, 0.7529, 0.6818, 0.7545, 0.6875, 0.7015, 0.7385, 0.7006, 0.7362, 0.7532, 0.6875, 0.7015, 0.6875, 0.6491, 0.7401, 0.6491, 0.7385, 0.7006, 0.7261, 0.1342, 0.7141, 0.07301, 0.7702, 0.0728, 0.7844, 0.1337, 0.6571, 0.1356, 0.6607, 0.07301, 0.7141, 0.07301, 0.7261, 0.1342, 0.6607, 0.07301, 0.6667, 0.0, 0.7222, 0.0, 0.7141, 0.07301, 0.7263, 0.8648, 0.7327, 0.8076, 0.7885, 0.8073, 0.7846, 0.8644, 0.6571, 0.8662, 0.6747, 0.8081, 0.7327, 0.8076, 0.7263, 0.8648, 0.6747, 0.8081, 0.6818, 0.7545, 0.7362, 0.7532, 0.7327, 0.8076, 0.7362, 0.2441, 0.7326, 0.1904, 0.7899, 0.1865, 0.7928, 0.2399, 0.6801, 0.2446, 0.6745, 0.1909, 0.7326, 0.1904, 0.7362, 0.2441, 0.6745, 0.1909, 0.6571, 0.1356, 0.7261, 0.1342, 0.7326, 0.1904, 0.7222, 1.0, 0.7141, 0.9281, 0.7725, 0.9277, 0.7778, 1.0, 0.6667, 1.0, 0.6607, 0.9281, 0.7141, 0.9281, 0.7222, 1.0, 0.6607, 0.9281, 0.6571, 0.8662, 0.7263, 0.8648, 0.7141, 0.9281, 0.7401, 0.3476, 0.7385, 0.2964, 0.794, 0.2934, 0.7935, 0.3473, 0.6857, 0.3479, 0.6835, 0.2967, 0.7385, 0.2964, 0.7401, 0.3476, 0.6835, 0.2967, 0.6801, 0.2446, 0.7362, 0.2441, 0.7385, 0.2964, 0.7417, 0.4482, 0.7411, 0.3981, 0.7924, 0.3999, 0.7923, 0.4501, 0.6879, 0.4485, 0.6871, 0.3984, 0.7411, 0.3981, 0.7417, 0.4482, 0.6871, 0.3984, 0.6857, 0.3479, 0.7401, 0.3476, 0.7411, 0.3981, 0.8433, 0.4505, 0.8435, 0.4005, 0.8955, 0.3996, 0.895, 0.4498, 0.7923, 0.4501, 0.7924, 0.3999, 0.8435, 0.4005, 0.8433, 0.4505, 0.7924, 0.3999, 0.7935, 0.3473, 0.8459, 0.3473, 0.8435, 0.4005, 0.846, 0.5481, 0.8438, 0.4996, 0.8957, 0.499, 0.8981, 0.5477, 0.7946, 0.5479, 0.7929, 0.4993, 0.8438, 0.4996, 0.846, 0.5481, 0.7929, 0.4993, 0.7923, 0.4501, 0.8433, 0.4505, 0.8438, 0.4996, 0.846, 0.6487, 0.8464, 0.598, 0.898, 0.5979, 0.8978, 0.6486, 0.7935, 0.6489, 0.7942, 0.5982, 0.8464, 0.598, 0.846, 0.6487, 0.7942, 0.5982, 0.7946, 0.5479, 0.846, 0.5481, 0.8464, 0.598, 0.8443, 0.7527, 0.8453, 0.7002, 0.8974, 0.7, 0.8969, 0.7526, 0.7908, 0.7529, 0.7924, 0.7003, 0.8453, 0.7002, 0.8443, 0.7527, 0.7924, 0.7003, 0.7935, 0.6489, 0.846, 0.6487, 0.8453, 0.7002, 0.8408, 0.1324, 0.8348, 0.07191, 0.8921, 0.07161, 0.8948, 0.1333, 0.7844, 0.1337, 0.7702, 0.0728, 0.8348, 0.07191, 0.8408, 0.1324, 0.7702, 0.0728, 0.7778, 0.0, 0.8333, 0.0, 0.8348, 0.07191, 0.8406, 0.8641, 0.8428, 0.807, 0.8962, 0.8069, 0.895, 0.8639, 0.7846, 0.8644, 0.7885, 0.8073, 0.8428, 0.807, 0.8406, 0.8641, 0.7885, 0.8073, 0.7908, 0.7529, 0.8443, 0.7527, 0.8428, 0.807, 0.8474, 0.2387, 0.8454, 0.1849, 0.8983, 0.1862, 0.8998, 0.2396, 0.7928, 0.2399, 0.7899, 0.1865, 0.8454, 0.1849, 0.8474, 0.2387, 0.7899, 0.1865, 0.7844, 0.1337, 0.8408, 0.1324, 0.8454, 0.1849, 0.8333, 1.0, 0.8354, 0.927, 0.8925, 0.9267, 0.8889, 1.0, 0.7778, 1.0, 0.7725, 0.9277, 0.8354, 0.927, 0.8333, 1.0, 0.7725, 0.9277, 0.7846, 0.8644, 0.8406, 0.8641, 0.8354, 0.927, 0.8459, 0.3473, 0.8481, 0.2921, 0.8998, 0.2931, 0.8977, 0.347, 0.7935, 0.3473, 0.794, 0.2934, 0.8481, 0.2921, 0.8459, 0.3473, 0.794, 0.2934, 0.7928, 0.2399, 0.8474, 0.2387, 0.8481, 0.2921, 0.949, 0.4476, 0.9489, 0.3975, 0.9993, 0.3975, 0.9992, 0.4476, 0.895, 0.4498, 0.8955, 0.3996, 0.9489, 0.3975, 0.949, 0.4476, 0.8955, 0.3996, 0.8977, 0.347, 0.9489, 0.347, 0.9489, 0.3975, 0.949, 0.5476, 0.949, 0.4976, 0.9992, 0.4976, 0.9992, 0.5476, 0.8981, 0.5477, 0.8957, 0.499, 0.949, 0.4976, 0.949, 0.5476, 0.8957, 0.499, 0.895, 0.4498, 0.949, 0.4476, 0.949, 0.4976, 0.9489, 0.6485, 0.9489, 0.5978, 0.9993, 0.5978, 0.9994, 0.6485, 0.8978, 0.6486, 0.898, 0.5979, 0.9489, 0.5978, 0.9489, 0.6485, 0.898, 0.5979, 0.8981, 0.5477, 0.949, 0.5476, 0.9489, 0.5978, 0.9487, 0.7525, 0.9488, 0.7, 0.9996, 0.6999, 0.9999, 0.7525, 0.8969, 0.7526, 0.8974, 0.7, 0.9488, 0.7, 0.9487, 0.7525, 0.8974, 0.7, 0.8978, 0.6486, 0.9489, 0.6485, 0.9488, 0.7, 0.9482, 0.1332, 0.9471, 0.07148, 1.0, 0.07149, 1.0, 0.1332, 0.8948, 0.1333, 0.8921, 0.07161, 0.9471, 0.07148, 0.9482, 0.1332, 0.8921, 0.07161, 0.8889, 0.0, 0.9444, 0.0, 0.9471, 0.07148, 0.9483, 0.8638, 0.9486, 0.8068, 1.0, 0.8068, 1.001, 0.8638, 0.895, 0.8639, 0.8962, 0.8069, 0.9486, 0.8068, 0.9483, 0.8638, 0.8962, 0.8069, 0.8969, 0.7526, 0.9487, 0.7525, 0.9486, 0.8068, 0.9487, 0.2434, 0.9485, 0.1896, 1.0, 0.1896, 0.9998, 0.2434, 0.8998, 0.2396, 0.8983, 0.1862, 0.9485, 0.1896, 0.9487, 0.2434, 0.8983, 0.1862, 0.8948, 0.1333, 0.9482, 0.1332, 0.9485, 0.1896, 0.9444, 1.0, 0.9475, 0.9265, 1.001, 0.9265, 1.0, 1.0, 0.8889, 1.0, 0.8925, 0.9267, 0.9475, 0.9265, 0.9444, 1.0, 0.8925, 0.9267, 0.895, 0.8639, 0.9483, 0.8638, 0.9475, 0.9265, 0.9489, 0.347, 0.9488, 0.2957, 0.9996, 0.2957, 0.9994, 0.3469, 0.8977, 0.347, 0.8998, 0.2931, 0.9488, 0.2957, 0.9489, 0.347, 0.8998, 0.2931, 0.8998, 0.2396, 0.9487, 0.2434, 0.9488, 0.2957])
me_grid_001.materials.append(mat_dirt)
me_grid_001.use_remesh_preserve_volume = False
me_grid_001.use_remesh_preserve_attributes = False
me_grid_001.use_mirror_vertex_groups = False
me_grid_001.update()

# ---- objects
ob_grid = bpy.data.objects.new('Grid', me_grid_001)
ob_lamp = bpy.data.objects.new('Lamp', light_lamp)
ob_camera = bpy.data.objects.new('Camera', cam_camera)

# ---- transforms, parenting, visibility, modifiers, constraints
ob_grid.location = (0.0, 0.0, 0.0)
ob_grid.lineart.crease_threshold = 0.0
ob_lamp.location = (2.847, 0.4896, 1.538)
ob_lamp.rotation_euler = (1.267, -0.1355, 2.033)
ob_lamp.lock_rotations_4d = False
ob_lamp.empty_display_type = 'ARROWS'
ob_lamp.color = (0.0, 0.0, 0.0, 0.0)
ob_lamp.lineart.crease_threshold = 0.0
ob_camera.location = (7.481, -6.508, 5.344)
ob_camera.rotation_euler = (1.109, 0.01082, 0.8149)
ob_camera.lock_rotations_4d = False
ob_camera.empty_display_type = 'ARROWS'
ob_camera.color = (0.0, 0.0, 0.0, 0.0)
ob_camera.display_type = 'WIRE'
ob_camera.lineart.crease_threshold = 0.0

# ---- collection membership
col_collection_1.objects.link(ob_grid)
col_collection_1.objects.link(ob_lamp)
col_collection_1.objects.link(ob_camera)

# ---- scene / render settings (as saved in the file)
scene.camera = ob_camera
scene.frame_start = 1; scene.frame_end = 250; scene.frame_set(1)
scene.render.engine = 'BLENDER_EEVEE_NEXT'
scene.render.image_settings.color_mode = 'RGB'
scene.render.image_settings.compression = 90
scene.render.resolution_percentage = 50
scene.render.dither_intensity = 0.0
scene.render.bake_margin = 2
scene.cycles.use_denoising = False
scene.cycles.samples = 10
scene.cycles.sampling_pattern = 'TABULATED_SOBOL'
scene.cycles.light_sampling_threshold = 0.0
scene.cycles.use_adaptive_sampling = False
scene.cycles.use_light_tree = False
scene.cycles.blur_glossy = 0.0
scene.cycles.volume_bounces = 1
scene.cycles.pixel_filter_type = 'GAUSSIAN'
scene.cycles.sample_clamp_indirect = 0.0
scene.view_settings.view_transform = 'Standard'
bpy.context.view_layer.update()
